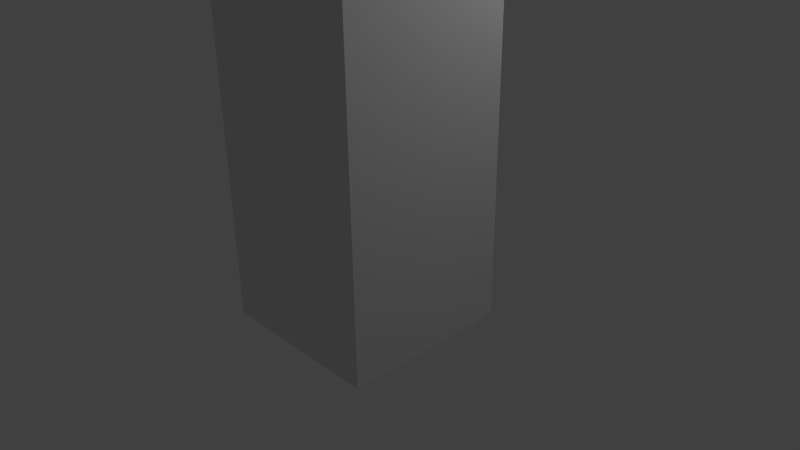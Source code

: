 # Source: BorderL.blend  (saved by Blender 2.76.0; exported with 4.5.12 LTS)
import bpy
from mathutils import Matrix  # noqa: F401  (used for matrix-valued properties, if any)

bpy.ops.wm.read_factory_settings(use_empty=True)
scene = bpy.context.scene
scene.name = 'Scene'

# ---- collections
col_collection_1 = bpy.data.collections.new('Collection 1'); scene.collection.children.link(col_collection_1)

# ---- materials (node trees are filled in below, after node groups)
mat_wood = bpy.data.materials.new('Wood')
mat_wood.alpha_threshold = 0.0
mat_wood.use_transparent_shadow = False
mat_wood.roughness = 0.5

# ---- material node trees

# ---- world
world_world = bpy.data.worlds.new('World'); scene.world = world_world
world_world.color = (0.05088, 0.05088, 0.05088)
world_world.use_sun_shadow = False
world_world.sun_shadow_jitter_overblur = 0.0
world_world.cycles.sampling_method = 'MANUAL'
world_world.cycles.sample_map_resolution = 256

# ---- cameras
cam_camera = bpy.data.cameras.new('Camera')
cam_camera.clip_end = 100.0
cam_camera.lens = 35.0
cam_camera.sensor_width = 32.0
cam_camera.sensor_height = 18.0
cam_camera.ortho_scale = 7.314
cam_camera.dof.focus_distance = 0.0
cam_camera.dof.aperture_fstop = 128.0

# ---- lights
light_lamp = bpy.data.lights.new('Lamp', 'POINT')
light_lamp.transmission_factor = 0.0
light_lamp.cutoff_distance = 30.0
light_lamp.energy = 100.0
light_lamp.shadow_buffer_clip_start = 1.001
light_lamp.shadow_soft_size = 0.1
light_lamp.shadow_maximum_resolution = 0.006
light_lamp.use_absolute_resolution = True
light_lamp.cycles.use_multiple_importance_sampling = False

# ---- meshes
me_cube = bpy.data.meshes.new('Cube')
me_cube.from_pydata([(1.0, 1.0, -1.0), (1.0, -1.0, -1.0), (-1.0, -1.0, -1.0), (-1.0, 1.0, -1.0), (1.0, 1.0, 1.0), (1.0, -1.0, 1.0), (-1.0, -1.0, 1.0), (-1.0, 1.0, 1.0)], [], [(0, 1, 2, 3), (4, 7, 6, 5), (0, 4, 5, 1), (1, 5, 6, 2), (2, 6, 7, 3), (4, 0, 3, 7)])
me_cube.materials.append(mat_wood)
me_cube.use_remesh_preserve_volume = False
me_cube.use_remesh_preserve_attributes = False
me_cube.use_mirror_vertex_groups = False
me_cube.update()

# ---- objects
ob_cube = bpy.data.objects.new('Cube', me_cube)
ob_lamp = bpy.data.objects.new('Lamp', light_lamp)
ob_camera = bpy.data.objects.new('Camera', cam_camera)

# ---- transforms, parenting, visibility, modifiers, constraints
ob_cube.location = (1.0, -1.0, 13.0)
ob_cube.scale = (1.0, 1.0, 13.0)
ob_cube.lock_rotations_4d = False
ob_cube.empty_display_type = 'ARROWS'
ob_cube.lineart.crease_threshold = 0.0
ob_lamp.location = (4.076, 1.005, 5.904)
ob_lamp.rotation_euler = (0.6503, 0.05522, 1.866)
ob_lamp.lock_rotations_4d = False
ob_lamp.empty_display_type = 'ARROWS'
ob_lamp.color = (0.0, 0.0, 0.0, 0.0)
ob_lamp.lineart.crease_threshold = 0.0
ob_camera.location = (7.481, -6.508, 5.344)
ob_camera.rotation_euler = (1.109, 0.01082, 0.8149)
ob_camera.lock_rotations_4d = False
ob_camera.empty_display_type = 'ARROWS'
ob_camera.color = (0.0, 0.0, 0.0, 0.0)
ob_camera.display_type = 'WIRE'
ob_camera.lineart.crease_threshold = 0.0

# ---- collection membership
col_collection_1.objects.link(ob_cube)
col_collection_1.objects.link(ob_lamp)
col_collection_1.objects.link(ob_camera)

# ---- scene / render settings (as saved in the file)
scene.camera = ob_camera
scene.frame_start = 1; scene.frame_end = 250; scene.frame_set(1)
scene.render.engine = 'BLENDER_EEVEE_NEXT'
scene.render.resolution_percentage = 50
scene.render.dither_intensity = 0.0
scene.cycles.use_denoising = False
scene.cycles.samples = 10
scene.cycles.sampling_pattern = 'TABULATED_SOBOL'
scene.cycles.light_sampling_threshold = 0.0
scene.cycles.use_adaptive_sampling = False
scene.cycles.use_light_tree = False
scene.cycles.blur_glossy = 0.0
scene.cycles.pixel_filter_type = 'GAUSSIAN'
scene.cycles.sample_clamp_indirect = 0.0
scene.view_settings.view_transform = 'Standard'
bpy.context.view_layer.update()
